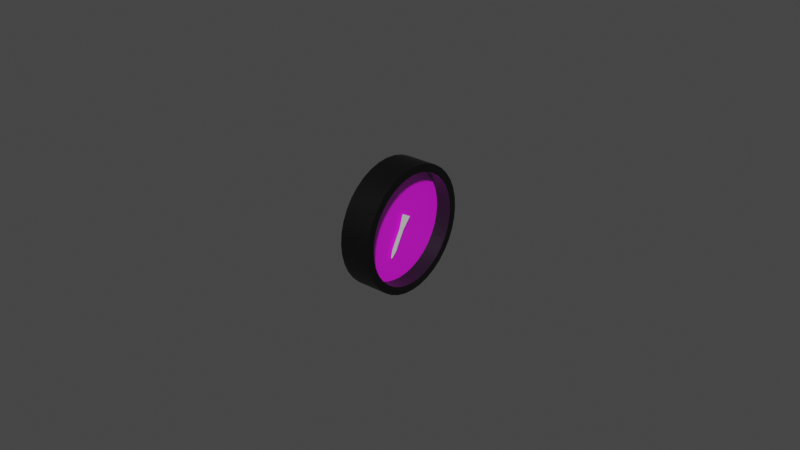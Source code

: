 # Source: suction.blend  (saved by Blender 2.83.18; exported with 4.5.12 LTS)
import bpy
from mathutils import Matrix  # noqa: F401  (used for matrix-valued properties, if any)

bpy.ops.wm.read_factory_settings(use_empty=True)
scene = bpy.context.scene
scene.name = 'Scene'

# ---- images (referenced by path relative to the original .blend; pixels are not part of the script)
import os
ASSET_DIR = os.environ.get("B2B_ASSET_DIR", "")  # directory of the original .blend (textures are referenced by path, not embedded)
HERE = os.path.dirname(os.path.abspath(__file__))  # packed textures are extracted next to this script under _unpacked/

def load_image(name, relpath, width, height, colorspace="sRGB"):
    """Load a texture the original file referenced (path relative to the .blend, or extracted next to this script)."""
    p = next((c for c in (os.path.join(HERE, relpath), os.path.join(ASSET_DIR, relpath)) if relpath and os.path.exists(c)), "")
    if p:
        img = bpy.data.images.load(p, check_existing=True)
        img.name = name
    else:  # same state as the original file: an image datablock whose file is absent (Cycles renders it pink)
        img = bpy.data.images.new(name, width, height)
        img.source = "FILE"
        img.filepath = "//" + (relpath or name)
    img.colorspace_settings.name = colorspace
    return img
img_suction_png = load_image('suction.png', 'suction.png', 1024, 1024, 'sRGB')

# ---- materials (node trees are filled in below, after node groups)
mat_casematerial = bpy.data.materials.new('CaseMaterial')
mat_casematerial.use_transparent_shadow = False
mat_glassmaterial = bpy.data.materials.new('GlassMaterial')
mat_glassmaterial.surface_render_method = 'BLENDED'
mat_glassmaterial.blend_method = 'BLEND'
mat_facematerial = bpy.data.materials.new('FaceMaterial')
mat_facematerial.use_transparent_shadow = False
mat_needlematerial = bpy.data.materials.new('NeedleMaterial')
mat_needlematerial.use_transparent_shadow = False

# ---- node groups
ng_auto_smooth = bpy.data.node_groups.new('Auto Smooth', 'GeometryNodeTree')
_s = ng_auto_smooth.interface.new_socket(name='Geometry', in_out='OUTPUT', socket_type='NodeSocketGeometry')
_s = ng_auto_smooth.interface.new_socket(name='Geometry', in_out='INPUT', socket_type='NodeSocketGeometry')
_s = ng_auto_smooth.interface.new_socket(name='Angle', in_out='INPUT', socket_type='NodeSocketFloat')
_s.subtype = 'ANGLE'
_s.min_value = 0.0
_s.max_value = 3.142
ng_auto_smooth.is_modifier = True
_N = ng_auto_smooth.nodes; _L = ng_auto_smooth.links
n0 = _N.new('NodeGroupOutput'); n0.name = 'Group Output'; n0.location = (480, -100)
n1 = _N.new('NodeGroupInput'); n1.name = 'Group Input'; n1.location = (-420, -300)
n2 = _N.new('NodeGroupInput'); n2.name = 'Group Input.001'; n2.location = (-60, -100)
n3 = _N.new('GeometryNodeSetShadeSmooth'); n3.name = 'Set Shade Smooth'; n3.location = (120, -100)
n3.domain = 'EDGE'
n4 = _N.new('GeometryNodeSetShadeSmooth'); n4.name = 'Set Shade Smooth.001'; n4.location = (300, -100)
n5 = _N.new('GeometryNodeInputMeshEdgeAngle'); n5.name = 'Edge Angle'; n5.location = (-420, -220)
n6 = _N.new('GeometryNodeInputEdgeSmooth'); n6.name = 'Is Edge Smooth'; n6.location = (-60, -160)
n7 = _N.new('GeometryNodeInputShadeSmooth'); n7.name = 'Is Face Smooth'; n7.location = (-240, -340)
n8 = _N.new('FunctionNodeBooleanMath'); n8.name = 'Boolean Math'; n8.location = (-60, -220)
n9 = _N.new('FunctionNodeCompare'); n9.name = 'Compare'; n9.location = (-240, -180)
n9.operation = 'LESS_EQUAL'
_L.new(n5.outputs[0], n9.inputs[0])
_L.new(n4.outputs[0], n0.inputs[0])
_L.new(n1.outputs[1], n9.inputs[1])
_L.new(n9.outputs[0], n8.inputs[0])
_L.new(n7.outputs[0], n8.inputs[1])
_L.new(n2.outputs[0], n3.inputs[0])
_L.new(n6.outputs[0], n3.inputs[1])
_L.new(n3.outputs[0], n4.inputs[0])
_L.new(n8.outputs[0], n3.inputs[2])
n0.is_active_output = True

# ---- material node trees
mat_casematerial.use_nodes = True; mat_casematerial.node_tree.nodes.clear()
_N = mat_casematerial.node_tree.nodes; _L = mat_casematerial.node_tree.links
n0 = _N.new('ShaderNodeBsdfPrincipled'); n0.name = 'Principled BSDF'; n0.location = (10, 300)
n0.distribution = 'GGX'
n0.subsurface_method = 'BURLEY'
n0.inputs[0].default_value = (0.0, 0.0, 0.0, 1.0)
n0.inputs[3].default_value = 1.45
n0.inputs[27].default_value = (0.0, 0.0, 0.0, 1.0)
n0.inputs[28].default_value = 1.0
n1 = _N.new('ShaderNodeOutputMaterial'); n1.name = 'Material Output'; n1.location = (300, 300)
_L.new(n0.outputs[0], n1.inputs[0])
n1.is_active_output = True
mat_glassmaterial.use_nodes = True; mat_glassmaterial.node_tree.nodes.clear()
_N = mat_glassmaterial.node_tree.nodes; _L = mat_glassmaterial.node_tree.links
n0 = _N.new('ShaderNodeBsdfPrincipled'); n0.name = 'Principled BSDF'; n0.location = (10, 300)
n0.distribution = 'GGX'
n0.subsurface_method = 'BURLEY'
n0.inputs[0].default_value = (0.7874, 0.8689, 1.0, 1.0)
n0.inputs[1].default_value = 1.0
n0.inputs[2].default_value = 0.2
n0.inputs[3].default_value = 1.45
n0.inputs[4].default_value = 0.1
n0.inputs[13].default_value = 1.0
n0.inputs[27].default_value = (0.0, 0.0, 0.0, 1.0)
n0.inputs[28].default_value = 1.0
n1 = _N.new('ShaderNodeOutputMaterial'); n1.name = 'Material Output'; n1.location = (300, 300)
_L.new(n0.outputs[0], n1.inputs[0])
n1.is_active_output = True
mat_facematerial.use_nodes = True; mat_facematerial.node_tree.nodes.clear()
_N = mat_facematerial.node_tree.nodes; _L = mat_facematerial.node_tree.links
n0 = _N.new('ShaderNodeBsdfPrincipled'); n0.name = 'Principled BSDF'; n0.location = (10, 300)
n0.distribution = 'GGX'
n0.subsurface_method = 'BURLEY'
n0.inputs[3].default_value = 1.45
n0.inputs[27].default_value = (0.0, 0.0, 0.0, 1.0)
n0.inputs[28].default_value = 1.0
n1 = _N.new('ShaderNodeOutputMaterial'); n1.name = 'Material Output'; n1.location = (300, 300)
n2 = _N.new('ShaderNodeTexImage'); n2.name = 'Image Texture'; n2.location = (-280, 280)
n2.image = img_suction_png
_L.new(n0.outputs[0], n1.inputs[0])
_L.new(n2.outputs[0], n0.inputs[0])
n1.is_active_output = True
mat_needlematerial.use_nodes = True; mat_needlematerial.node_tree.nodes.clear()
_N = mat_needlematerial.node_tree.nodes; _L = mat_needlematerial.node_tree.links
n0 = _N.new('ShaderNodeBsdfPrincipled'); n0.name = 'Principled BSDF'; n0.location = (10, 300)
n0.distribution = 'GGX'
n0.subsurface_method = 'BURLEY'
n0.inputs[0].default_value = (1.0, 1.0, 1.0, 1.0)
n0.inputs[3].default_value = 1.45
n0.inputs[27].default_value = (0.0, 0.0, 0.0, 1.0)
n0.inputs[28].default_value = 1.0
n1 = _N.new('ShaderNodeOutputMaterial'); n1.name = 'Material Output'; n1.location = (300, 300)
_L.new(n0.outputs[0], n1.inputs[0])
n1.is_active_output = True

# ---- world
world_world = bpy.data.worlds.new('World'); scene.world = world_world
world_world.use_nodes = True; world_world.node_tree.nodes.clear()
_N = world_world.node_tree.nodes; _L = world_world.node_tree.links
n0 = _N.new('ShaderNodeOutputWorld'); n0.name = 'World Output'; n0.location = (300, 300)
n1 = _N.new('ShaderNodeBackground'); n1.name = 'Background'; n1.location = (10, 300)
n1.inputs[0].default_value = (0.05088, 0.05088, 0.05088, 1.0)
_L.new(n1.outputs[0], n0.inputs[0])
n0.is_active_output = True
world_world.color = (0.05088, 0.05088, 0.05088)
world_world.use_sun_shadow = False
world_world.sun_shadow_jitter_overblur = 0.0

# ---- meshes
me_circle = bpy.data.meshes.new('Circle')
me_circle.from_pydata([(0.0, 0.02, 0.0), (-0.003473, 0.0197, 0.0), (-0.00684, 0.01879, 0.0), (-0.01, 0.01732, 0.0), (-0.01286, 0.01532, 0.0), (-0.01532, 0.01286, 0.0), (-0.01732, 0.01, 0.0), (-0.01879, 0.00684, 0.0), (-0.0197, 0.003473, 0.0), (-0.02, 1.51e-09, 0.0), (-0.0197, -0.003473, 0.0), (-0.01879, -0.00684, 0.0), (-0.01732, -0.01, 0.0), (-0.01532, -0.01286, 0.0), (-0.01286, -0.01532, 0.0), (-0.01, -0.01732, 0.0), (-0.00684, -0.01879, 0.0), (-0.003473, -0.0197, 0.0), (-7.788e-09, -0.02, 0.0), (0.003473, -0.0197, 0.0), (0.00684, -0.01879, 0.0), (0.01, -0.01732, 0.0), (0.01286, -0.01532, 0.0), (0.01532, -0.01286, 0.0), (0.01732, -0.01, 0.0), (0.01879, -0.00684, 0.0), (0.0197, -0.003473, 0.0), (0.02, -9.298e-09, 0.0), (0.0197, 0.003473, 0.0), (0.01879, 0.00684, 0.0), (0.01732, 0.01, 0.0), (0.01532, 0.01286, 0.0), (0.01286, 0.01532, 0.0), (0.01, 0.01732, 0.0), (0.00684, 0.01879, 0.0), (0.003473, 0.0197, 0.0), (-0.003037, 0.01722, 0.0), (-2.252e-10, 0.01749, 0.0), (-0.005982, 0.01644, 0.0), (-0.008745, 0.01515, 0.0), (-0.01124, 0.0134, 0.0), (-0.0134, 0.01124, 0.0), (-0.01515, 0.008745, 0.0), (-0.01644, 0.005982, 0.0), (-0.01722, 0.003037, 0.0), (-0.01749, 8.343e-10, 0.0), (-0.01722, -0.003037, 0.0), (-0.01644, -0.005982, 0.0), (-0.01515, -0.008745, 0.0), (-0.0134, -0.01124, 0.0), (-0.01124, -0.0134, 0.0), (-0.008745, -0.01515, 0.0), (-0.005982, -0.01644, 0.0), (-0.003037, -0.01722, 0.0), (-6.437e-09, -0.01749, 0.0), (0.003037, -0.01722, 0.0), (0.005982, -0.01644, 0.0), (0.008745, -0.01515, 0.0), (0.01124, -0.0134, 0.0), (0.0134, -0.01124, 0.0), (0.01515, -0.008745, 0.0), (0.01644, -0.005982, 0.0), (0.01722, -0.003037, 0.0), (0.01749, -7.937e-09, 0.0), (0.01722, 0.003037, 0.0), (0.01644, 0.005982, 0.0), (0.01515, 0.008745, 0.0), (0.0134, 0.01124, 0.0), (0.01124, 0.0134, 0.0), (0.008745, 0.01515, 0.0), (0.005982, 0.01644, 0.0), (0.003037, 0.01722, 0.0), (-0.003037, 0.01722, -0.005), (-2.252e-10, 0.01749, -0.005), (-0.005982, 0.01644, -0.005), (-0.008745, 0.01515, -0.005), (-0.01124, 0.0134, -0.005), (-0.0134, 0.01124, -0.005), (-0.01515, 0.008745, -0.005), (-0.01644, 0.005982, -0.005), (-0.01722, 0.003037, -0.005), (-0.01749, 8.343e-10, -0.005), (-0.01722, -0.003037, -0.005), (-0.01644, -0.005982, -0.005), (-0.01515, -0.008745, -0.005), (-0.0134, -0.01124, -0.005), (-0.01124, -0.0134, -0.005), (-0.008745, -0.01515, -0.005), (-0.005982, -0.01644, -0.005), (-0.003037, -0.01722, -0.005), (-6.437e-09, -0.01749, -0.005), (0.003037, -0.01722, -0.005), (0.005982, -0.01644, -0.005), (0.008745, -0.01515, -0.005), (0.01124, -0.0134, -0.005), (0.0134, -0.01124, -0.005), (0.01515, -0.008745, -0.005), (0.01644, -0.005982, -0.005), (0.01722, -0.003037, -0.005), (0.01749, -7.937e-09, -0.005), (0.01722, 0.003037, -0.005), (0.01644, 0.005982, -0.005), (0.01515, 0.008745, -0.005), (0.0134, 0.01124, -0.005), (0.01124, 0.0134, -0.005), (0.008745, 0.01515, -0.005), (0.005982, 0.01644, -0.005), (0.003037, 0.01722, -0.005), (0.0, 0.02, -0.01), (-0.003473, 0.0197, -0.01), (-0.00684, 0.01879, -0.01), (-0.01, 0.01732, -0.01), (-0.01286, 0.01532, -0.01), (-0.01532, 0.01286, -0.01), (-0.01732, 0.01, -0.01), (-0.01879, 0.00684, -0.01), (-0.0197, 0.003473, -0.01), (-0.02, 1.51e-09, -0.01), (-0.0197, -0.003473, -0.01), (-0.01879, -0.00684, -0.01), (-0.01732, -0.01, -0.01), (-0.01532, -0.01286, -0.01), (-0.01286, -0.01532, -0.01), (-0.01, -0.01732, -0.01), (-0.00684, -0.01879, -0.01), (-0.003473, -0.0197, -0.01), (-7.788e-09, -0.02, -0.01), (0.003473, -0.0197, -0.01), (0.00684, -0.01879, -0.01), (0.01, -0.01732, -0.01), (0.01286, -0.01532, -0.01), (0.01532, -0.01286, -0.01), (0.01732, -0.01, -0.01), (0.01879, -0.00684, -0.01), (0.0197, -0.003473, -0.01), (0.02, -9.298e-09, -0.01), (0.0197, 0.003473, -0.01), (0.01879, 0.00684, -0.01), (0.01732, 0.01, -0.01), (0.01532, 0.01286, -0.01), (0.01286, 0.01532, -0.01), (0.01, 0.01732, -0.01), (0.00684, 0.01879, -0.01), (0.003473, 0.0197, -0.01)], [], [(49, 50, 86, 85), (36, 37, 0, 1), (38, 36, 1, 2), (39, 38, 2, 3), (40, 39, 3, 4), (41, 40, 4, 5), (42, 41, 5, 6), (43, 42, 6, 7), (44, 43, 7, 8), (45, 44, 8, 9), (46, 45, 9, 10), (47, 46, 10, 11), (48, 47, 11, 12), (49, 48, 12, 13), (50, 49, 13, 14), (51, 50, 14, 15), (52, 51, 15, 16), (53, 52, 16, 17), (54, 53, 17, 18), (55, 54, 18, 19), (56, 55, 19, 20), (57, 56, 20, 21), (58, 57, 21, 22), (59, 58, 22, 23), (60, 59, 23, 24), (61, 60, 24, 25), (62, 61, 25, 26), (63, 62, 26, 27), (64, 63, 27, 28), (65, 64, 28, 29), (66, 65, 29, 30), (67, 66, 30, 31), (68, 67, 31, 32), (69, 68, 32, 33), (70, 69, 33, 34), (71, 70, 34, 35), (37, 71, 35, 0), (37, 36, 72, 73), (63, 64, 100, 99), (50, 51, 87, 86), (36, 38, 74, 72), (64, 65, 101, 100), (51, 52, 88, 87), (38, 39, 75, 74), (65, 66, 102, 101), (52, 53, 89, 88), (39, 40, 76, 75), (66, 67, 103, 102), (53, 54, 90, 89), (40, 41, 77, 76), (67, 68, 104, 103), (54, 55, 91, 90), (41, 42, 78, 77), (68, 69, 105, 104), (55, 56, 92, 91), (42, 43, 79, 78), (69, 70, 106, 105), (56, 57, 93, 92), (43, 44, 80, 79), (70, 71, 107, 106), (57, 58, 94, 93), (44, 45, 81, 80), (71, 37, 73, 107), (58, 59, 95, 94), (45, 46, 82, 81), (59, 60, 96, 95), (46, 47, 83, 82), (60, 61, 97, 96), (47, 48, 84, 83), (61, 62, 98, 97), (48, 49, 85, 84), (62, 63, 99, 98), (20, 19, 127, 128), (7, 6, 114, 115), (34, 33, 141, 142), (21, 20, 128, 129), (8, 7, 115, 116), (35, 34, 142, 143), (22, 21, 129, 130), (9, 8, 116, 117), (0, 35, 143, 108), (23, 22, 130, 131), (10, 9, 117, 118), (24, 23, 131, 132), (11, 10, 118, 119), (25, 24, 132, 133), (12, 11, 119, 120), (26, 25, 133, 134), (13, 12, 120, 121), (27, 26, 134, 135), (14, 13, 121, 122), (1, 0, 108, 109), (28, 27, 135, 136), (15, 14, 122, 123), (2, 1, 109, 110), (29, 28, 136, 137), (16, 15, 123, 124), (3, 2, 110, 111), (30, 29, 137, 138), (17, 16, 124, 125), (4, 3, 111, 112), (31, 30, 138, 139), (18, 17, 125, 126), (5, 4, 112, 113), (32, 31, 139, 140), (19, 18, 126, 127), (6, 5, 113, 114), (33, 32, 140, 141), (109, 108, 143, 142, 141, 140, 139, 138, 137, 136, 135, 134, 133, 132, 131, 130, 129, 128, 127, 126, 125, 124, 123, 122, 121, 120, 119, 118, 117, 116, 115, 114, 113, 112, 111, 110)])
me_circle.polygons.foreach_set('use_smooth', [True] * 109)
_uv = me_circle.uv_layers.new(name='UVMap')
_uv.uv.foreach_set('vector', [0.165, 0.2189, 0.2189, 0.165, 0.2189, 0.165, 0.165, 0.2189, 0.4241, 0.9306, 0.5, 0.9373, 0.5, 1.0, 0.4132, 0.9924, 0.3504, 0.9109, 0.4241, 0.9306, 0.4132, 0.9924, 0.329, 0.9698, 0.2814, 0.8787, 0.3504, 0.9109, 0.329, 0.9698, 0.25, 0.933, 0.2189, 0.835, 0.2814, 0.8787, 0.25, 0.933, 0.1786, 0.883, 0.165, 0.7811, 0.2189, 0.835, 0.1786, 0.883, 0.117, 0.8214, 0.1213, 0.7186, 0.165, 0.7811, 0.117, 0.8214, 0.06699, 0.75, 0.08911, 0.6496, 0.1213, 0.7186, 0.06699, 0.75, 0.03015, 0.671, 0.06938, 0.5759, 0.08911, 0.6496, 0.03015, 0.671, 0.007596, 0.5868, 0.06274, 0.5, 0.06938, 0.5759, 0.007596, 0.5868, 0.0, 0.5, 0.06938, 0.4241, 0.06274, 0.5, 0.0, 0.5, 0.007596, 0.4132, 0.08911, 0.3504, 0.06938, 0.4241, 0.007596, 0.4132, 0.03015, 0.329, 0.1213, 0.2814, 0.08911, 0.3504, 0.03015, 0.329, 0.06699, 0.25, 0.165, 0.2189, 0.1213, 0.2814, 0.06699, 0.25, 0.117, 0.1786, 0.2189, 0.165, 0.165, 0.2189, 0.117, 0.1786, 0.1786, 0.117, 0.2814, 0.1213, 0.2189, 0.165, 0.1786, 0.117, 0.25, 0.06699, 0.3504, 0.08911, 0.2814, 0.1213, 0.25, 0.06699, 0.329, 0.03015, 0.4241, 0.06938, 0.3504, 0.08911, 0.329, 0.03015, 0.4132, 0.007596, 0.5, 0.06274, 0.4241, 0.06938, 0.4132, 0.007596, 0.5, 0.0, 0.5759, 0.06938, 0.5, 0.06274, 0.5, 0.0, 0.5868, 0.007596, 0.6496, 0.08911, 0.5759, 0.06938, 0.5868, 0.007596, 0.671, 0.03015, 0.7186, 0.1213, 0.6496, 0.08911, 0.671, 0.03015, 0.75, 0.06699, 0.7811, 0.165, 0.7186, 0.1213, 0.75, 0.06699, 0.8214, 0.117, 0.835, 0.2189, 0.7811, 0.165, 0.8214, 0.117, 0.883, 0.1786, 0.8787, 0.2814, 0.835, 0.2189, 0.883, 0.1786, 0.933, 0.25, 0.9109, 0.3504, 0.8787, 0.2814, 0.933, 0.25, 0.9698, 0.329, 0.9306, 0.4241, 0.9109, 0.3504, 0.9698, 0.329, 0.9924, 0.4132, 0.9373, 0.5, 0.9306, 0.4241, 0.9924, 0.4132, 1.0, 0.5, 0.9306, 0.5759, 0.9373, 0.5, 1.0, 0.5, 0.9924, 0.5868, 0.9109, 0.6496, 0.9306, 0.5759, 0.9924, 0.5868, 0.9698, 0.671, 0.8787, 0.7186, 0.9109, 0.6496, 0.9698, 0.671, 0.933, 0.75, 0.835, 0.7811, 0.8787, 0.7186, 0.933, 0.75, 0.883, 0.8214, 0.7811, 0.835, 0.835, 0.7811, 0.883, 0.8214, 0.8214, 0.883, 0.7186, 0.8787, 0.7811, 0.835, 0.8214, 0.883, 0.75, 0.933, 0.6496, 0.9109, 0.7186, 0.8787, 0.75, 0.933, 0.671, 0.9698, 0.5759, 0.9306, 0.6496, 0.9109, 0.671, 0.9698, 0.5868, 0.9924, 0.5, 0.9373, 0.5759, 0.9306, 0.5868, 0.9924, 0.5, 1.0, 0.5, 0.9373, 0.4241, 0.9306, 0.4241, 0.9306, 0.5, 0.9373, 0.9373, 0.5, 0.9306, 0.5759, 0.9306, 0.5759, 0.9373, 0.5, 0.2189, 0.165, 0.2814, 0.1213, 0.2814, 0.1213, 0.2189, 0.165, 0.4241, 0.9306, 0.3504, 0.9109, 0.3504, 0.9109, 0.4241, 0.9306, 0.9306, 0.5759, 0.9109, 0.6496, 0.9109, 0.6496, 0.9306, 0.5759, 0.2814, 0.1213, 0.3504, 0.08911, 0.3504, 0.08911, 0.2814, 0.1213, 0.3504, 0.9109, 0.2814, 0.8787, 0.2814, 0.8787, 0.3504, 0.9109, 0.9109, 0.6496, 0.8787, 0.7186, 0.8787, 0.7186, 0.9109, 0.6496, 0.3504, 0.08911, 0.4241, 0.06938, 0.4241, 0.06938, 0.3504, 0.08911, 0.2814, 0.8787, 0.2189, 0.835, 0.2189, 0.835, 0.2814, 0.8787, 0.8787, 0.7186, 0.835, 0.7811, 0.835, 0.7811, 0.8787, 0.7186, 0.4241, 0.06938, 0.5, 0.06274, 0.5, 0.06274, 0.4241, 0.06938, 0.2189, 0.835, 0.165, 0.7811, 0.165, 0.7811, 0.2189, 0.835, 0.835, 0.7811, 0.7811, 0.835, 0.7811, 0.835, 0.835, 0.7811, 0.5, 0.06274, 0.5759, 0.06938, 0.5759, 0.06938, 0.5, 0.06274, 0.165, 0.7811, 0.1213, 0.7186, 0.1213, 0.7186, 0.165, 0.7811, 0.7811, 0.835, 0.7186, 0.8787, 0.7186, 0.8787, 0.7811, 0.835, 0.5759, 0.06938, 0.6496, 0.08911, 0.6496, 0.08911, 0.5759, 0.06938, 0.1213, 0.7186, 0.08911, 0.6496, 0.08911, 0.6496, 0.1213, 0.7186, 0.7186, 0.8787, 0.6496, 0.9109, 0.6496, 0.9109, 0.7186, 0.8787, 0.6496, 0.08911, 0.7186, 0.1213, 0.7186, 0.1213, 0.6496, 0.08911, 0.08911, 0.6496, 0.06938, 0.5759, 0.06938, 0.5759, 0.08911, 0.6496, 0.6496, 0.9109, 0.5759, 0.9306, 0.5759, 0.9306, 0.6496, 0.9109, 0.7186, 0.1213, 0.7811, 0.165, 0.7811, 0.165, 0.7186, 0.1213, 0.06938, 0.5759, 0.06274, 0.5, 0.06274, 0.5, 0.06938, 0.5759, 0.5759, 0.9306, 0.5, 0.9373, 0.5, 0.9373, 0.5759, 0.9306, 0.7811, 0.165, 0.835, 0.2189, 0.835, 0.2189, 0.7811, 0.165, 0.06274, 0.5, 0.06938, 0.4241, 0.06938, 0.4241, 0.06274, 0.5, 0.835, 0.2189, 0.8787, 0.2814, 0.8787, 0.2814, 0.835, 0.2189, 0.06938, 0.4241, 0.08911, 0.3504, 0.08911, 0.3504, 0.06938, 0.4241, 0.8787, 0.2814, 0.9109, 0.3504, 0.9109, 0.3504, 0.8787, 0.2814, 0.08911, 0.3504, 0.1213, 0.2814, 0.1213, 0.2814, 0.08911, 0.3504, 0.9109, 0.3504, 0.9306, 0.4241, 0.9306, 0.4241, 0.9109, 0.3504, 0.1213, 0.2814, 0.165, 0.2189, 0.165, 0.2189, 0.1213, 0.2814, 0.9306, 0.4241, 0.9373, 0.5, 0.9373, 0.5, 0.9306, 0.4241, 0.671, 0.03015, 0.5868, 0.007596, 0.5868, 0.007596, 0.671, 0.03015, 0.03015, 0.671, 0.06699, 0.75, 0.06699, 0.75, 0.03015, 0.671, 0.671, 0.9698, 0.75, 0.933, 0.75, 0.933, 0.671, 0.9698, 0.75, 0.06699, 0.671, 0.03015, 0.671, 0.03015, 0.75, 0.06699, 0.007596, 0.5868, 0.03015, 0.671, 0.03015, 0.671, 0.007596, 0.5868, 0.5868, 0.9924, 0.671, 0.9698, 0.671, 0.9698, 0.5868, 0.9924, 0.8214, 0.117, 0.75, 0.06699, 0.75, 0.06699, 0.8214, 0.117, 0.0, 0.5, 0.007596, 0.5868, 0.007596, 0.5868, 0.0, 0.5, 0.5, 1.0, 0.5868, 0.9924, 0.5868, 0.9924, 0.5, 1.0, 0.883, 0.1786, 0.8214, 0.117, 0.8214, 0.117, 0.883, 0.1786, 0.007596, 0.4132, 0.0, 0.5, 0.0, 0.5, 0.007596, 0.4132, 0.933, 0.25, 0.883, 0.1786, 0.883, 0.1786, 0.933, 0.25, 0.03015, 0.329, 0.007596, 0.4132, 0.007596, 0.4132, 0.03015, 0.329, 0.9698, 0.329, 0.933, 0.25, 0.933, 0.25, 0.9698, 0.329, 0.06699, 0.25, 0.03015, 0.329, 0.03015, 0.329, 0.06699, 0.25, 0.9924, 0.4132, 0.9698, 0.329, 0.9698, 0.329, 0.9924, 0.4132, 0.117, 0.1786, 0.06699, 0.25, 0.06699, 0.25, 0.117, 0.1786, 1.0, 0.5, 0.9924, 0.4132, 0.9924, 0.4132, 1.0, 0.5, 0.1786, 0.117, 0.117, 0.1786, 0.117, 0.1786, 0.1786, 0.117, 0.4132, 0.9924, 0.5, 1.0, 0.5, 1.0, 0.4132, 0.9924, 0.9924, 0.5868, 1.0, 0.5, 1.0, 0.5, 0.9924, 0.5868, 0.25, 0.06699, 0.1786, 0.117, 0.1786, 0.117, 0.25, 0.06699, 0.329, 0.9698, 0.4132, 0.9924, 0.4132, 0.9924, 0.329, 0.9698, 0.9698, 0.671, 0.9924, 0.5868, 0.9924, 0.5868, 0.9698, 0.671, 0.329, 0.03015, 0.25, 0.06699, 0.25, 0.06699, 0.329, 0.03015, 0.25, 0.933, 0.329, 0.9698, 0.329, 0.9698, 0.25, 0.933, 0.933, 0.75, 0.9698, 0.671, 0.9698, 0.671, 0.933, 0.75, 0.4132, 0.007596, 0.329, 0.03015, 0.329, 0.03015, 0.4132, 0.007596, 0.1786, 0.883, 0.25, 0.933, 0.25, 0.933, 0.1786, 0.883, 0.883, 0.8214, 0.933, 0.75, 0.933, 0.75, 0.883, 0.8214, 0.5, 0.0, 0.4132, 0.007596, 0.4132, 0.007596, 0.5, 0.0, 0.117, 0.8214, 0.1786, 0.883, 0.1786, 0.883, 0.117, 0.8214, 0.8214, 0.883, 0.883, 0.8214, 0.883, 0.8214, 0.8214, 0.883, 0.5868, 0.007596, 0.5, 0.0, 0.5, 0.0, 0.5868, 0.007596, 0.06699, 0.75, 0.117, 0.8214, 0.117, 0.8214, 0.06699, 0.75, 0.75, 0.933, 0.8214, 0.883, 0.8214, 0.883, 0.75, 0.933, 0.4132, 0.9924, 0.5, 1.0, 0.5868, 0.9924, 0.671, 0.9698, 0.75, 0.933, 0.8214, 0.883, 0.883, 0.8214, 0.933, 0.75, 0.9698, 0.671, 0.9924, 0.5868, 1.0, 0.5, 0.9924, 0.4132, 0.9698, 0.329, 0.933, 0.25, 0.883, 0.1786, 0.8214, 0.117, 0.75, 0.06699, 0.671, 0.03015, 0.5868, 0.007596, 0.5, 0.0, 0.4132, 0.007596, 0.329, 0.03015, 0.25, 0.06699, 0.1786, 0.117, 0.117, 0.1786, 0.06699, 0.25, 0.03015, 0.329, 0.007596, 0.4132, 0.0, 0.5, 0.007596, 0.5868, 0.03015, 0.671, 0.06699, 0.75, 0.117, 0.8214, 0.1786, 0.883, 0.25, 0.933, 0.329, 0.9698])
me_circle.materials.append(mat_casematerial)
me_circle.use_remesh_fix_poles = True
me_circle.use_remesh_preserve_attributes = False
me_circle.use_mirror_vertex_groups = False
me_circle.update()
me_circle_001 = bpy.data.meshes.new('Circle.001')
me_circle_001.from_pydata([(-0.003037, 0.01722, 0.0), (-2.252e-10, 0.01749, 0.0), (-0.005982, 0.01644, 0.0), (-0.008745, 0.01515, 0.0), (-0.01124, 0.0134, 0.0), (-0.0134, 0.01124, 0.0), (-0.01515, 0.008745, 0.0), (-0.01644, 0.005982, 0.0), (-0.01722, 0.003037, 0.0), (-0.01749, 8.343e-10, 0.0), (-0.01722, -0.003037, 0.0), (-0.01644, -0.005982, 0.0), (-0.01515, -0.008745, 0.0), (-0.0134, -0.01124, 0.0), (-0.01124, -0.0134, 0.0), (-0.008745, -0.01515, 0.0), (-0.005982, -0.01644, 0.0), (-0.003037, -0.01722, 0.0), (-6.437e-09, -0.01749, 0.0), (0.003037, -0.01722, 0.0), (0.005982, -0.01644, 0.0), (0.008745, -0.01515, 0.0), (0.01124, -0.0134, 0.0), (0.0134, -0.01124, 0.0), (0.01515, -0.008745, 0.0), (0.01644, -0.005982, 0.0), (0.01722, -0.003037, 0.0), (0.01749, -7.937e-09, 0.0), (0.01722, 0.003037, 0.0), (0.01644, 0.005982, 0.0), (0.01515, 0.008745, 0.0), (0.0134, 0.01124, 0.0), (0.01124, 0.0134, 0.0), (0.008745, 0.01515, 0.0), (0.005982, 0.01644, 0.0), (0.003037, 0.01722, 0.0)], [], [(1, 0, 2, 3, 4, 5, 6, 7, 8, 9, 10, 11, 12, 13, 14, 15, 16, 17, 18, 19, 20, 21, 22, 23, 24, 25, 26, 27, 28, 29, 30, 31, 32, 33, 34, 35)])
_uv = me_circle_001.uv_layers.new(name='UVMap')
_uv.uv.foreach_set('vector', [0.5, 0.9373, 0.4241, 0.9306, 0.3504, 0.9109, 0.2814, 0.8787, 0.2189, 0.835, 0.165, 0.7811, 0.1213, 0.7186, 0.08911, 0.6496, 0.06938, 0.5759, 0.06274, 0.5, 0.06938, 0.4241, 0.08911, 0.3504, 0.1213, 0.2814, 0.165, 0.2189, 0.2189, 0.165, 0.2814, 0.1213, 0.3504, 0.08911, 0.4241, 0.06938, 0.5, 0.06274, 0.5759, 0.06938, 0.6496, 0.08911, 0.7186, 0.1213, 0.7811, 0.165, 0.835, 0.2189, 0.8787, 0.2814, 0.9109, 0.3504, 0.9306, 0.4241, 0.9373, 0.5, 0.9306, 0.5759, 0.9109, 0.6496, 0.8787, 0.7186, 0.835, 0.7811, 0.7811, 0.835, 0.7186, 0.8787, 0.6496, 0.9109, 0.5759, 0.9306])
me_circle_001.materials.append(mat_glassmaterial)
me_circle_001.use_remesh_fix_poles = True
me_circle_001.use_remesh_preserve_attributes = False
me_circle_001.use_mirror_vertex_groups = False
me_circle_001.update()
me_circle_002 = bpy.data.meshes.new('Circle.002')
me_circle_002.from_pydata([(-0.003037, 0.01722, -0.005), (-2.252e-10, 0.01749, -0.005), (-0.005982, 0.01644, -0.005), (-0.008745, 0.01515, -0.005), (-0.01124, 0.0134, -0.005), (-0.0134, 0.01124, -0.005), (-0.01515, 0.008745, -0.005), (-0.01644, 0.005982, -0.005), (-0.01722, 0.003037, -0.005), (-0.01749, 8.343e-10, -0.005), (-0.01722, -0.003037, -0.005), (-0.01644, -0.005982, -0.005), (-0.01515, -0.008745, -0.005), (-0.0134, -0.01124, -0.005), (-0.01124, -0.0134, -0.005), (-0.008745, -0.01515, -0.005), (-0.005982, -0.01644, -0.005), (-0.003037, -0.01722, -0.005), (-6.437e-09, -0.01749, -0.005), (0.003037, -0.01722, -0.005), (0.005982, -0.01644, -0.005), (0.008745, -0.01515, -0.005), (0.01124, -0.0134, -0.005), (0.0134, -0.01124, -0.005), (0.01515, -0.008745, -0.005), (0.01644, -0.005982, -0.005), (0.01722, -0.003037, -0.005), (0.01749, -7.937e-09, -0.005), (0.01722, 0.003037, -0.005), (0.01644, 0.005982, -0.005), (0.01515, 0.008745, -0.005), (0.0134, 0.01124, -0.005), (0.01124, 0.0134, -0.005), (0.008745, 0.01515, -0.005), (0.005982, 0.01644, -0.005), (0.003037, 0.01722, -0.005)], [], [(1, 0, 2, 3, 4, 5, 6, 7, 8, 9, 10, 11, 12, 13, 14, 15, 16, 17, 18, 19, 20, 21, 22, 23, 24, 25, 26, 27, 28, 29, 30, 31, 32, 33, 34, 35)])
me_circle_002.polygons.foreach_set('use_smooth', [True] * 1)
_uv = me_circle_002.uv_layers.new(name='UVMap')
_uv.uv.foreach_set('vector', [1.0, 0.5, 0.9924, 0.5868, 0.9698, 0.671, 0.933, 0.75, 0.883, 0.8214, 0.8214, 0.883, 0.75, 0.933, 0.671, 0.9698, 0.5868, 0.9924, 0.5, 1.0, 0.4132, 0.9924, 0.329, 0.9698, 0.25, 0.933, 0.1786, 0.883, 0.117, 0.8214, 0.06699, 0.75, 0.03015, 0.671, 0.007596, 0.5868, 0.0, 0.5, 0.007596, 0.4132, 0.03015, 0.329, 0.06699, 0.25, 0.117, 0.1786, 0.1786, 0.117, 0.25, 0.06699, 0.329, 0.03015, 0.4132, 0.007596, 0.5, 0.0, 0.5868, 0.007596, 0.671, 0.03015, 0.75, 0.06699, 0.8214, 0.117, 0.883, 0.1786, 0.933, 0.25, 0.9698, 0.329, 0.9924, 0.4132])
me_circle_002.materials.append(mat_facematerial)
me_circle_002.use_remesh_fix_poles = True
me_circle_002.use_remesh_preserve_attributes = False
me_circle_002.use_mirror_vertex_groups = False
me_circle_002.update()
me_plane = bpy.data.meshes.new('Plane')
me_plane.from_pydata([(4.371e-10, -0.0002924, 0.01), (4.371e-10, 0.0002924, 0.01), (3.4e-10, -0.001, 0.007778), (2.428e-10, -0.001, 0.005556), (1.457e-10, -0.001, 0.003333), (4.857e-11, -0.001, 0.001111), (-4.857e-11, -0.001462, -0.001111), (-1.457e-10, -0.001924, -0.003333), (-1.457e-10, 0.001924, -0.003333), (-4.857e-11, 0.001462, -0.001111), (4.857e-11, 0.001, 0.001111), (1.457e-10, 0.001, 0.003333), (2.428e-10, 0.001, 0.005556), (3.4e-10, 0.001, 0.007778)], [], [(0, 2, 13, 1), (2, 3, 12, 13), (3, 4, 11, 12), (4, 5, 10, 11), (5, 6, 9, 10), (6, 7, 8, 9)])
_uv = me_plane.uv_layers.new(name='UVMap')
_uv.uv.foreach_set('vector', [0.0, 0.0, 0.1111, 0.0, 0.1111, 1.0, 0.0, 1.0, 0.1111, 0.0, 0.2222, 0.0, 0.2222, 1.0, 0.1111, 1.0, 0.2222, 0.0, 0.3333, 0.0, 0.3333, 1.0, 0.2222, 1.0, 0.3333, 0.0, 0.4444, 0.0, 0.4444, 1.0, 0.3333, 1.0, 0.4444, 0.0, 0.5556, 0.0, 0.5556, 1.0, 0.4444, 1.0, 0.5556, 0.0, 0.6667, 0.0, 0.6667, 1.0, 0.5556, 1.0])
me_plane.materials.append(mat_needlematerial)
me_plane.use_remesh_fix_poles = True
me_plane.use_remesh_preserve_attributes = False
me_plane.use_mirror_vertex_groups = False
me_plane.update()

# ---- objects
ob_case = bpy.data.objects.new('Case', me_circle)
ob_glass = bpy.data.objects.new('Glass', me_circle_001)
ob_face = bpy.data.objects.new('Face', me_circle_002)
ob_needle = bpy.data.objects.new('Needle', me_plane)

# ---- transforms, parenting, visibility, modifiers, constraints
ob_case.location = (0.0, 0.0, 0.0)
ob_case.rotation_euler = (0.0, 1.571, 0.0)
ob_case.lineart.crease_threshold = 0.0
_m = ob_case.modifiers.new('Auto Smooth', 'NODES')
_m.node_group = ng_auto_smooth
_gi = [s.identifier for s in ng_auto_smooth.interface.items_tree if s.item_type == 'SOCKET' and s.in_out == 'INPUT']
_m[_gi[1]] = 0.5236  # Angle
ob_glass.location = (0.0, 0.0, 0.0)
ob_glass.rotation_euler = (0.0, 1.571, 0.0)
ob_glass.lineart.crease_threshold = 0.0
ob_face.location = (0.0, 0.0, 0.0)
ob_face.rotation_euler = (0.0, 1.571, 0.0)
ob_face.lineart.crease_threshold = 0.0
_m = ob_face.modifiers.new('Auto Smooth', 'NODES')
_m.node_group = ng_auto_smooth
_gi = [s.identifier for s in ng_auto_smooth.interface.items_tree if s.item_type == 'SOCKET' and s.in_out == 'INPUT']
_m[_gi[1]] = 0.5236  # Angle
ob_needle.location = (-0.004, 0.0, 0.0)
ob_needle.rotation_euler = (2.618, 0.0, 0.0)
ob_needle.lineart.crease_threshold = 0.0

# ---- collection membership
scene.collection.objects.link(ob_case)
scene.collection.objects.link(ob_glass)
scene.collection.objects.link(ob_face)
scene.collection.objects.link(ob_needle)

# ---- scene / render settings (as saved in the file)
scene.frame_start = 1; scene.frame_end = 250; scene.frame_set(1)
scene.render.engine = 'BLENDER_EEVEE_NEXT'
scene.cycles.use_denoising = False
scene.cycles.samples = 128
scene.cycles.sampling_pattern = 'TABULATED_SOBOL'
scene.cycles.use_adaptive_sampling = False
scene.cycles.use_light_tree = False
scene.view_settings.view_transform = 'Filmic'
bpy.context.view_layer.update()

# ---- added for rendering (the .blend has no active camera and no usable light): camera, sun
cam_auto = bpy.data.cameras.new('AutoCamera')
cam_auto.lens = 50.0
cam_auto.sensor_width = 36.0
cam_auto.clip_end = 1000.0
ob_auto_camera = bpy.data.objects.new('AutoCamera', cam_auto)
scene.collection.objects.link(ob_auto_camera)
ob_auto_camera.location = (0.180045, -0.222054, 0.148036)
ob_auto_camera.rotation_euler = (1.09748, -7.21219e-08, 0.694738)
scene.camera = ob_auto_camera
light_auto_sun = bpy.data.lights.new('AutoSun', 'SUN')
light_auto_sun.energy = 3.0
light_auto_sun.angle = 0.0523599
ob_auto_sun = bpy.data.objects.new('AutoSun', light_auto_sun)
scene.collection.objects.link(ob_auto_sun)
ob_auto_sun.rotation_euler = (0.872665, 0.174533, 0.523599)
bpy.context.view_layer.update()
